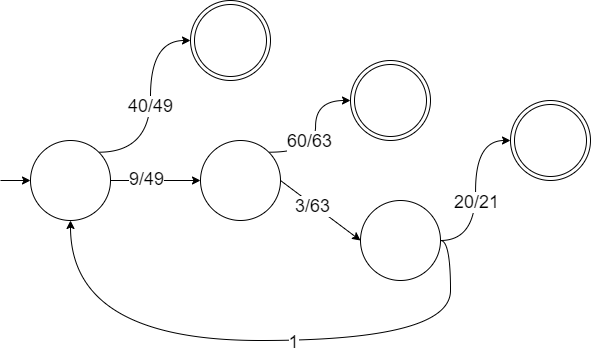

The diagram above was exported from draw.io. Its source (the exported page's mxGraphModel, read from the mxfile embedded in the PNG):
<mxGraphModel dx="560" dy="2508" grid="1" gridSize="10" guides="1" tooltips="1" connect="1" arrows="1" fold="1" page="1" pageScale="1" pageWidth="827" pageHeight="1169" math="0" shadow="0">
  <root>
    <mxCell id="0" />
    <mxCell id="1" parent="0" />
    <mxCell id="10" style="edgeStyle=none;html=1;exitX=1;exitY=0.5;exitDx=0;exitDy=0;entryX=0;entryY=0.5;entryDx=0;entryDy=0;fontSize=18;" edge="1" parent="1" source="3" target="5">
      <mxGeometry relative="1" as="geometry" />
    </mxCell>
    <mxCell id="25" value="9/49" style="edgeLabel;html=1;align=center;verticalAlign=middle;resizable=0;points=[];fontSize=18;" vertex="1" connectable="0" parent="10">
      <mxGeometry x="-0.2133" y="2" relative="1" as="geometry">
        <mxPoint as="offset" />
      </mxGeometry>
    </mxCell>
    <mxCell id="18" style="edgeStyle=orthogonalEdgeStyle;curved=1;html=1;exitX=1;exitY=0;exitDx=0;exitDy=0;entryX=0;entryY=0.5;entryDx=0;entryDy=0;fontSize=18;" edge="1" parent="1" source="3" target="4">
      <mxGeometry relative="1" as="geometry" />
    </mxCell>
    <mxCell id="22" value="40/49" style="edgeLabel;html=1;align=center;verticalAlign=middle;resizable=0;points=[];fontSize=18;" vertex="1" connectable="0" parent="18">
      <mxGeometry x="-0.0262" y="1" relative="1" as="geometry">
        <mxPoint as="offset" />
      </mxGeometry>
    </mxCell>
    <mxCell id="19" style="edgeStyle=orthogonalEdgeStyle;curved=1;html=1;exitX=0;exitY=0.5;exitDx=0;exitDy=0;startArrow=classic;startFill=1;endArrow=none;endFill=0;fontSize=18;" edge="1" parent="1" source="3">
      <mxGeometry relative="1" as="geometry">
        <mxPoint x="90" y="510" as="targetPoint" />
      </mxGeometry>
    </mxCell>
    <mxCell id="3" value="" style="ellipse;whiteSpace=wrap;html=1;aspect=fixed;fontSize=18;" vertex="1" parent="1">
      <mxGeometry x="120" y="470" width="80" height="80" as="geometry" />
    </mxCell>
    <mxCell id="4" value="" style="ellipse;shape=doubleEllipse;whiteSpace=wrap;html=1;aspect=fixed;fontSize=18;" vertex="1" parent="1">
      <mxGeometry x="280" y="330" width="80" height="80" as="geometry" />
    </mxCell>
    <mxCell id="12" style="edgeStyle=none;html=1;exitX=1;exitY=0.5;exitDx=0;exitDy=0;entryX=0;entryY=0.5;entryDx=0;entryDy=0;fontSize=18;" edge="1" parent="1" source="5" target="7">
      <mxGeometry relative="1" as="geometry" />
    </mxCell>
    <mxCell id="26" value="3/63" style="edgeLabel;html=1;align=center;verticalAlign=middle;resizable=0;points=[];fontSize=18;" vertex="1" connectable="0" parent="12">
      <mxGeometry x="-0.1888" y="-1" relative="1" as="geometry">
        <mxPoint as="offset" />
      </mxGeometry>
    </mxCell>
    <mxCell id="15" style="edgeStyle=orthogonalEdgeStyle;curved=1;html=1;exitX=1;exitY=0;exitDx=0;exitDy=0;entryX=0;entryY=0.5;entryDx=0;entryDy=0;fontSize=18;" edge="1" parent="1" source="5" target="6">
      <mxGeometry relative="1" as="geometry" />
    </mxCell>
    <mxCell id="23" value="60/63" style="edgeLabel;html=1;align=center;verticalAlign=middle;resizable=0;points=[];fontSize=18;" vertex="1" connectable="0" parent="15">
      <mxGeometry x="-0.1185" y="7" relative="1" as="geometry">
        <mxPoint as="offset" />
      </mxGeometry>
    </mxCell>
    <mxCell id="5" value="" style="ellipse;whiteSpace=wrap;html=1;aspect=fixed;fontSize=18;" vertex="1" parent="1">
      <mxGeometry x="290" y="470" width="80" height="80" as="geometry" />
    </mxCell>
    <mxCell id="6" value="" style="ellipse;shape=doubleEllipse;whiteSpace=wrap;html=1;aspect=fixed;fontSize=18;" vertex="1" parent="1">
      <mxGeometry x="440" y="390" width="80" height="80" as="geometry" />
    </mxCell>
    <mxCell id="17" style="edgeStyle=orthogonalEdgeStyle;curved=1;html=1;exitX=1;exitY=0.5;exitDx=0;exitDy=0;entryX=0;entryY=0.5;entryDx=0;entryDy=0;fontSize=18;" edge="1" parent="1" source="7" target="8">
      <mxGeometry relative="1" as="geometry" />
    </mxCell>
    <mxCell id="24" value="20/21" style="edgeLabel;html=1;align=center;verticalAlign=middle;resizable=0;points=[];fontSize=18;" vertex="1" connectable="0" parent="17">
      <mxGeometry x="-0.1224" relative="1" as="geometry">
        <mxPoint as="offset" />
      </mxGeometry>
    </mxCell>
    <mxCell id="33" style="edgeStyle=orthogonalEdgeStyle;curved=1;html=1;exitX=1;exitY=0.5;exitDx=0;exitDy=0;entryX=0.5;entryY=1;entryDx=0;entryDy=0;fontSize=18;startArrow=none;startFill=0;endArrow=classic;endFill=1;" edge="1" parent="1" source="7" target="3">
      <mxGeometry relative="1" as="geometry">
        <Array as="points">
          <mxPoint x="540" y="570" />
          <mxPoint x="540" y="670" />
          <mxPoint x="160" y="670" />
        </Array>
      </mxGeometry>
    </mxCell>
    <mxCell id="34" value="1" style="edgeLabel;html=1;align=center;verticalAlign=middle;resizable=0;points=[];fontSize=18;" vertex="1" connectable="0" parent="33">
      <mxGeometry x="-0.1246" y="1" relative="1" as="geometry">
        <mxPoint as="offset" />
      </mxGeometry>
    </mxCell>
    <mxCell id="7" value="" style="ellipse;whiteSpace=wrap;html=1;aspect=fixed;fontSize=18;" vertex="1" parent="1">
      <mxGeometry x="450" y="530" width="80" height="80" as="geometry" />
    </mxCell>
    <mxCell id="8" value="" style="ellipse;shape=doubleEllipse;whiteSpace=wrap;html=1;aspect=fixed;fontSize=18;" vertex="1" parent="1">
      <mxGeometry x="600" y="430" width="80" height="80" as="geometry" />
    </mxCell>
  </root>
</mxGraphModel>